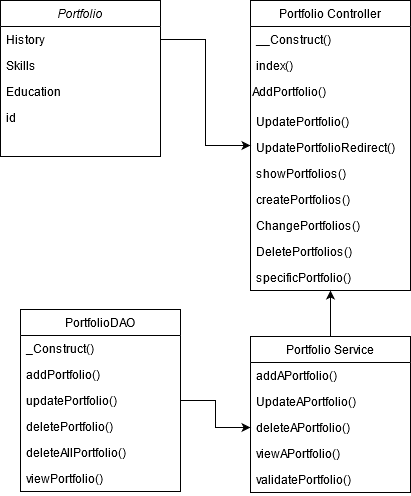

The diagram above was exported from draw.io. Its source (the exported page's mxGraphModel, read from the mxfile embedded in the PNG):
<mxGraphModel dx="1422" dy="763" grid="1" gridSize="10" guides="1" tooltips="1" connect="1" arrows="1" fold="1" page="1" pageScale="1" pageWidth="827" pageHeight="1169" math="0" shadow="0">
  <root>
    <mxCell id="WIyWlLk6GJQsqaUBKTNV-0" />
    <mxCell id="WIyWlLk6GJQsqaUBKTNV-1" parent="WIyWlLk6GJQsqaUBKTNV-0" />
    <mxCell id="zkfFHV4jXpPFQw0GAbJ--0" value="Portfolio" style="swimlane;fontStyle=2;align=center;verticalAlign=top;childLayout=stackLayout;horizontal=1;startSize=26;horizontalStack=0;resizeParent=1;resizeLast=0;collapsible=1;marginBottom=0;rounded=0;shadow=0;strokeWidth=1;" parent="WIyWlLk6GJQsqaUBKTNV-1" vertex="1">
      <mxGeometry x="210" y="14" width="160" height="156" as="geometry">
        <mxRectangle x="230" y="140" width="160" height="26" as="alternateBounds" />
      </mxGeometry>
    </mxCell>
    <mxCell id="zkfFHV4jXpPFQw0GAbJ--1" value="History" style="text;align=left;verticalAlign=top;spacingLeft=4;spacingRight=4;overflow=hidden;rotatable=0;points=[[0,0.5],[1,0.5]];portConstraint=eastwest;" parent="zkfFHV4jXpPFQw0GAbJ--0" vertex="1">
      <mxGeometry y="26" width="160" height="26" as="geometry" />
    </mxCell>
    <mxCell id="zkfFHV4jXpPFQw0GAbJ--2" value="Skills" style="text;align=left;verticalAlign=top;spacingLeft=4;spacingRight=4;overflow=hidden;rotatable=0;points=[[0,0.5],[1,0.5]];portConstraint=eastwest;rounded=0;shadow=0;html=0;" parent="zkfFHV4jXpPFQw0GAbJ--0" vertex="1">
      <mxGeometry y="52" width="160" height="26" as="geometry" />
    </mxCell>
    <mxCell id="zkfFHV4jXpPFQw0GAbJ--3" value="Education" style="text;align=left;verticalAlign=top;spacingLeft=4;spacingRight=4;overflow=hidden;rotatable=0;points=[[0,0.5],[1,0.5]];portConstraint=eastwest;rounded=0;shadow=0;html=0;" parent="zkfFHV4jXpPFQw0GAbJ--0" vertex="1">
      <mxGeometry y="78" width="160" height="26" as="geometry" />
    </mxCell>
    <mxCell id="M9v4Gi0JGnSBMxtfEnSH-0" value="id" style="text;align=left;verticalAlign=top;spacingLeft=4;spacingRight=4;overflow=hidden;rotatable=0;points=[[0,0.5],[1,0.5]];portConstraint=eastwest;rounded=0;shadow=0;html=0;" parent="zkfFHV4jXpPFQw0GAbJ--0" vertex="1">
      <mxGeometry y="104" width="160" height="26" as="geometry" />
    </mxCell>
    <mxCell id="qrCVnDs9-eF7SBsL7PkU-1" value="Portfolio Controller" style="swimlane;fontStyle=0;align=center;verticalAlign=top;childLayout=stackLayout;horizontal=1;startSize=26;horizontalStack=0;resizeParent=1;resizeLast=0;collapsible=1;marginBottom=0;rounded=0;shadow=0;strokeWidth=1;" parent="WIyWlLk6GJQsqaUBKTNV-1" vertex="1">
      <mxGeometry x="460" y="14" width="160" height="290" as="geometry">
        <mxRectangle x="550" y="140" width="160" height="26" as="alternateBounds" />
      </mxGeometry>
    </mxCell>
    <mxCell id="qrCVnDs9-eF7SBsL7PkU-2" value="__Construct()" style="text;align=left;verticalAlign=top;spacingLeft=4;spacingRight=4;overflow=hidden;rotatable=0;points=[[0,0.5],[1,0.5]];portConstraint=eastwest;" parent="qrCVnDs9-eF7SBsL7PkU-1" vertex="1">
      <mxGeometry y="26" width="160" height="26" as="geometry" />
    </mxCell>
    <mxCell id="qrCVnDs9-eF7SBsL7PkU-3" value="index()" style="text;align=left;verticalAlign=top;spacingLeft=4;spacingRight=4;overflow=hidden;rotatable=0;points=[[0,0.5],[1,0.5]];portConstraint=eastwest;rounded=0;shadow=0;html=0;" parent="qrCVnDs9-eF7SBsL7PkU-1" vertex="1">
      <mxGeometry y="52" width="160" height="26" as="geometry" />
    </mxCell>
    <mxCell id="M9v4Gi0JGnSBMxtfEnSH-3" value="AddPortfolio()" style="text;whiteSpace=wrap;html=1;" parent="qrCVnDs9-eF7SBsL7PkU-1" vertex="1">
      <mxGeometry y="78" width="160" height="30" as="geometry" />
    </mxCell>
    <mxCell id="qrCVnDs9-eF7SBsL7PkU-10" value="UpdatePortfolio()" style="text;align=left;verticalAlign=top;spacingLeft=4;spacingRight=4;overflow=hidden;rotatable=0;points=[[0,0.5],[1,0.5]];portConstraint=eastwest;rounded=0;shadow=0;html=0;" parent="qrCVnDs9-eF7SBsL7PkU-1" vertex="1">
      <mxGeometry y="108" width="160" height="26" as="geometry" />
    </mxCell>
    <mxCell id="qrCVnDs9-eF7SBsL7PkU-14" value="UpdatePortfolioRedirect()" style="text;align=left;verticalAlign=top;spacingLeft=4;spacingRight=4;overflow=hidden;rotatable=0;points=[[0,0.5],[1,0.5]];portConstraint=eastwest;rounded=0;shadow=0;html=0;" parent="qrCVnDs9-eF7SBsL7PkU-1" vertex="1">
      <mxGeometry y="134" width="160" height="26" as="geometry" />
    </mxCell>
    <mxCell id="qrCVnDs9-eF7SBsL7PkU-15" value="showPortfolios()" style="text;align=left;verticalAlign=top;spacingLeft=4;spacingRight=4;overflow=hidden;rotatable=0;points=[[0,0.5],[1,0.5]];portConstraint=eastwest;rounded=0;shadow=0;html=0;" parent="qrCVnDs9-eF7SBsL7PkU-1" vertex="1">
      <mxGeometry y="160" width="160" height="26" as="geometry" />
    </mxCell>
    <mxCell id="xOyx3zIGIzAxSaFwnQEU-0" value="createPortfolios()" style="text;align=left;verticalAlign=top;spacingLeft=4;spacingRight=4;overflow=hidden;rotatable=0;points=[[0,0.5],[1,0.5]];portConstraint=eastwest;rounded=0;shadow=0;html=0;" parent="qrCVnDs9-eF7SBsL7PkU-1" vertex="1">
      <mxGeometry y="186" width="160" height="26" as="geometry" />
    </mxCell>
    <mxCell id="xOyx3zIGIzAxSaFwnQEU-1" value="ChangePortfolios()" style="text;align=left;verticalAlign=top;spacingLeft=4;spacingRight=4;overflow=hidden;rotatable=0;points=[[0,0.5],[1,0.5]];portConstraint=eastwest;rounded=0;shadow=0;html=0;" parent="qrCVnDs9-eF7SBsL7PkU-1" vertex="1">
      <mxGeometry y="212" width="160" height="26" as="geometry" />
    </mxCell>
    <mxCell id="xOyx3zIGIzAxSaFwnQEU-2" value="DeletePortfolios()" style="text;align=left;verticalAlign=top;spacingLeft=4;spacingRight=4;overflow=hidden;rotatable=0;points=[[0,0.5],[1,0.5]];portConstraint=eastwest;rounded=0;shadow=0;html=0;" parent="qrCVnDs9-eF7SBsL7PkU-1" vertex="1">
      <mxGeometry y="238" width="160" height="26" as="geometry" />
    </mxCell>
    <mxCell id="cERCq8LtVoNqmQ3BVBlD-0" value="specificPortfolio()" style="text;align=left;verticalAlign=top;spacingLeft=4;spacingRight=4;overflow=hidden;rotatable=0;points=[[0,0.5],[1,0.5]];portConstraint=eastwest;rounded=0;shadow=0;html=0;" vertex="1" parent="qrCVnDs9-eF7SBsL7PkU-1">
      <mxGeometry y="264" width="160" height="26" as="geometry" />
    </mxCell>
    <mxCell id="xOyx3zIGIzAxSaFwnQEU-5" style="edgeStyle=orthogonalEdgeStyle;rounded=0;orthogonalLoop=1;jettySize=auto;html=1;entryX=0.5;entryY=1;entryDx=0;entryDy=0;" parent="WIyWlLk6GJQsqaUBKTNV-1" source="qrCVnDs9-eF7SBsL7PkU-16" target="qrCVnDs9-eF7SBsL7PkU-1" edge="1">
      <mxGeometry relative="1" as="geometry" />
    </mxCell>
    <mxCell id="qrCVnDs9-eF7SBsL7PkU-16" value="Portfolio Service" style="swimlane;fontStyle=0;align=center;verticalAlign=top;childLayout=stackLayout;horizontal=1;startSize=26;horizontalStack=0;resizeParent=1;resizeLast=0;collapsible=1;marginBottom=0;rounded=0;shadow=0;strokeWidth=1;" parent="WIyWlLk6GJQsqaUBKTNV-1" vertex="1">
      <mxGeometry x="460" y="350" width="160" height="156" as="geometry">
        <mxRectangle x="550" y="140" width="160" height="26" as="alternateBounds" />
      </mxGeometry>
    </mxCell>
    <mxCell id="qrCVnDs9-eF7SBsL7PkU-17" value="addAPortfolio()" style="text;align=left;verticalAlign=top;spacingLeft=4;spacingRight=4;overflow=hidden;rotatable=0;points=[[0,0.5],[1,0.5]];portConstraint=eastwest;" parent="qrCVnDs9-eF7SBsL7PkU-16" vertex="1">
      <mxGeometry y="26" width="160" height="26" as="geometry" />
    </mxCell>
    <mxCell id="qrCVnDs9-eF7SBsL7PkU-18" value="UpdateAPortfolio()" style="text;align=left;verticalAlign=top;spacingLeft=4;spacingRight=4;overflow=hidden;rotatable=0;points=[[0,0.5],[1,0.5]];portConstraint=eastwest;rounded=0;shadow=0;html=0;" parent="qrCVnDs9-eF7SBsL7PkU-16" vertex="1">
      <mxGeometry y="52" width="160" height="26" as="geometry" />
    </mxCell>
    <mxCell id="qrCVnDs9-eF7SBsL7PkU-19" value="deleteAPortfolio()" style="text;align=left;verticalAlign=top;spacingLeft=4;spacingRight=4;overflow=hidden;rotatable=0;points=[[0,0.5],[1,0.5]];portConstraint=eastwest;rounded=0;shadow=0;html=0;" parent="qrCVnDs9-eF7SBsL7PkU-16" vertex="1">
      <mxGeometry y="78" width="160" height="26" as="geometry" />
    </mxCell>
    <mxCell id="qrCVnDs9-eF7SBsL7PkU-20" value="viewAPortfolio()" style="text;align=left;verticalAlign=top;spacingLeft=4;spacingRight=4;overflow=hidden;rotatable=0;points=[[0,0.5],[1,0.5]];portConstraint=eastwest;rounded=0;shadow=0;html=0;" parent="qrCVnDs9-eF7SBsL7PkU-16" vertex="1">
      <mxGeometry y="104" width="160" height="26" as="geometry" />
    </mxCell>
    <mxCell id="xOyx3zIGIzAxSaFwnQEU-6" value="validatePortfolio()" style="text;align=left;verticalAlign=top;spacingLeft=4;spacingRight=4;overflow=hidden;rotatable=0;points=[[0,0.5],[1,0.5]];portConstraint=eastwest;rounded=0;shadow=0;html=0;" parent="qrCVnDs9-eF7SBsL7PkU-16" vertex="1">
      <mxGeometry y="130" width="160" height="26" as="geometry" />
    </mxCell>
    <mxCell id="xOyx3zIGIzAxSaFwnQEU-11" style="edgeStyle=orthogonalEdgeStyle;rounded=0;orthogonalLoop=1;jettySize=auto;html=1;" parent="WIyWlLk6GJQsqaUBKTNV-1" source="qrCVnDs9-eF7SBsL7PkU-23" target="qrCVnDs9-eF7SBsL7PkU-19" edge="1">
      <mxGeometry relative="1" as="geometry" />
    </mxCell>
    <mxCell id="qrCVnDs9-eF7SBsL7PkU-23" value="PortfolioDAO" style="swimlane;fontStyle=0;align=center;verticalAlign=top;childLayout=stackLayout;horizontal=1;startSize=26;horizontalStack=0;resizeParent=1;resizeLast=0;collapsible=1;marginBottom=0;rounded=0;shadow=0;strokeWidth=1;" parent="WIyWlLk6GJQsqaUBKTNV-1" vertex="1">
      <mxGeometry x="230" y="323" width="160" height="182" as="geometry">
        <mxRectangle x="550" y="140" width="160" height="26" as="alternateBounds" />
      </mxGeometry>
    </mxCell>
    <mxCell id="qrCVnDs9-eF7SBsL7PkU-26" value="_Construct()" style="text;align=left;verticalAlign=top;spacingLeft=4;spacingRight=4;overflow=hidden;rotatable=0;points=[[0,0.5],[1,0.5]];portConstraint=eastwest;rounded=0;shadow=0;html=0;" parent="qrCVnDs9-eF7SBsL7PkU-23" vertex="1">
      <mxGeometry y="26" width="160" height="26" as="geometry" />
    </mxCell>
    <mxCell id="xOyx3zIGIzAxSaFwnQEU-7" value="addPortfolio()" style="text;align=left;verticalAlign=top;spacingLeft=4;spacingRight=4;overflow=hidden;rotatable=0;points=[[0,0.5],[1,0.5]];portConstraint=eastwest;rounded=0;shadow=0;html=0;" parent="qrCVnDs9-eF7SBsL7PkU-23" vertex="1">
      <mxGeometry y="52" width="160" height="26" as="geometry" />
    </mxCell>
    <mxCell id="xOyx3zIGIzAxSaFwnQEU-8" value="updatePortfolio()" style="text;align=left;verticalAlign=top;spacingLeft=4;spacingRight=4;overflow=hidden;rotatable=0;points=[[0,0.5],[1,0.5]];portConstraint=eastwest;rounded=0;shadow=0;html=0;" parent="qrCVnDs9-eF7SBsL7PkU-23" vertex="1">
      <mxGeometry y="78" width="160" height="26" as="geometry" />
    </mxCell>
    <mxCell id="xOyx3zIGIzAxSaFwnQEU-9" value="deletePortfolio()" style="text;align=left;verticalAlign=top;spacingLeft=4;spacingRight=4;overflow=hidden;rotatable=0;points=[[0,0.5],[1,0.5]];portConstraint=eastwest;rounded=0;shadow=0;html=0;" parent="qrCVnDs9-eF7SBsL7PkU-23" vertex="1">
      <mxGeometry y="104" width="160" height="26" as="geometry" />
    </mxCell>
    <mxCell id="cERCq8LtVoNqmQ3BVBlD-1" value="deleteAllPortfolio()" style="text;align=left;verticalAlign=top;spacingLeft=4;spacingRight=4;overflow=hidden;rotatable=0;points=[[0,0.5],[1,0.5]];portConstraint=eastwest;rounded=0;shadow=0;html=0;" vertex="1" parent="qrCVnDs9-eF7SBsL7PkU-23">
      <mxGeometry y="130" width="160" height="26" as="geometry" />
    </mxCell>
    <mxCell id="xOyx3zIGIzAxSaFwnQEU-10" value="viewPortfolio()" style="text;align=left;verticalAlign=top;spacingLeft=4;spacingRight=4;overflow=hidden;rotatable=0;points=[[0,0.5],[1,0.5]];portConstraint=eastwest;rounded=0;shadow=0;html=0;" parent="qrCVnDs9-eF7SBsL7PkU-23" vertex="1">
      <mxGeometry y="156" width="160" height="26" as="geometry" />
    </mxCell>
    <mxCell id="qrCVnDs9-eF7SBsL7PkU-34" style="edgeStyle=orthogonalEdgeStyle;rounded=0;orthogonalLoop=1;jettySize=auto;html=1;entryX=0;entryY=0.5;entryDx=0;entryDy=0;" parent="WIyWlLk6GJQsqaUBKTNV-1" source="zkfFHV4jXpPFQw0GAbJ--1" target="qrCVnDs9-eF7SBsL7PkU-1" edge="1">
      <mxGeometry relative="1" as="geometry" />
    </mxCell>
  </root>
</mxGraphModel>